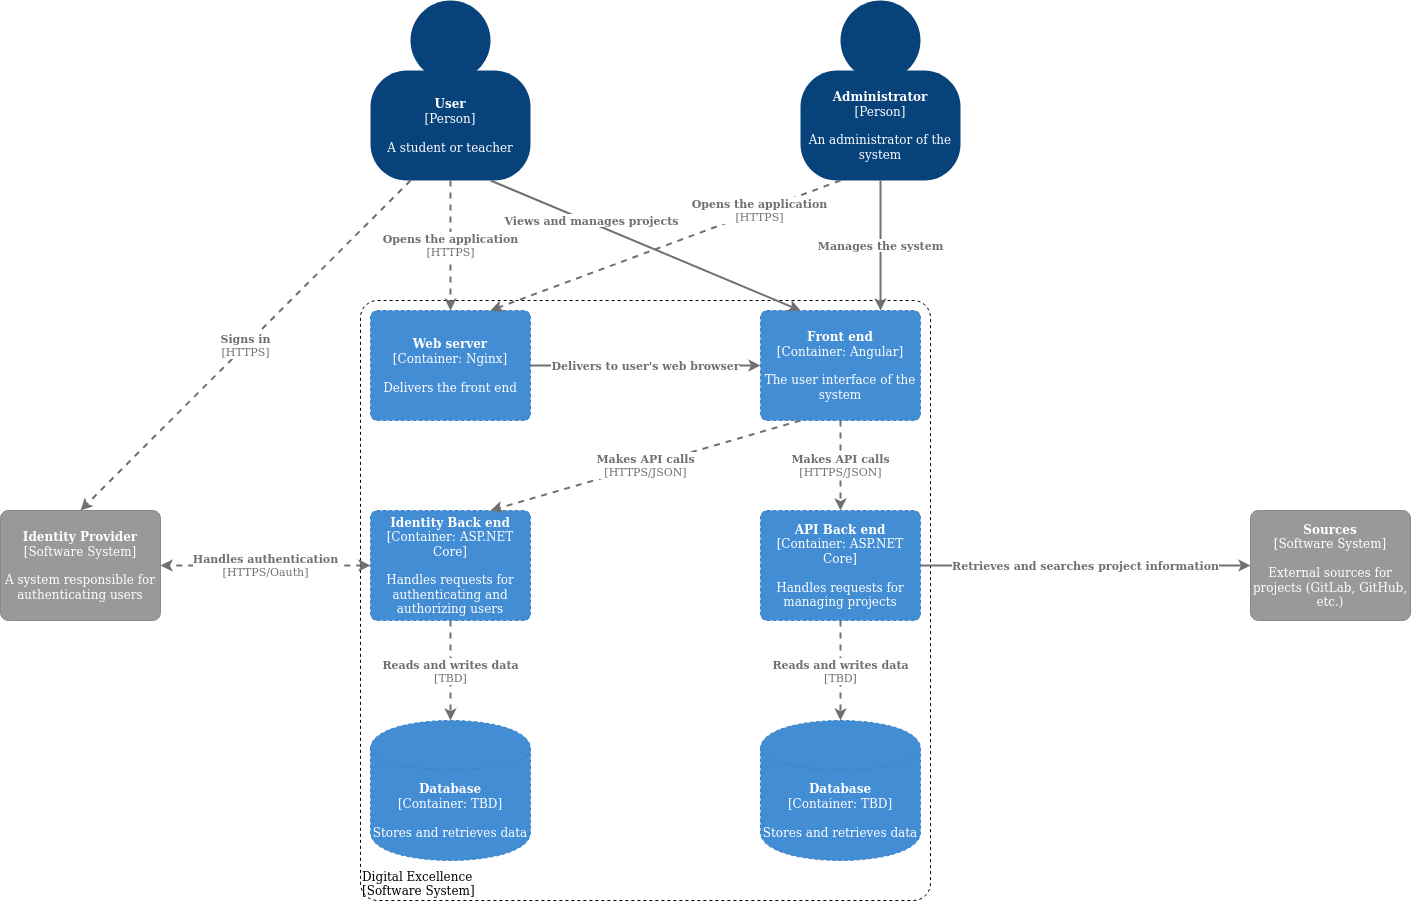

The diagram above was exported from draw.io. Its source (the exported page's mxGraphModel, read from the mxfile embedded in the PNG):
<mxGraphModel dx="2500" dy="902" grid="1" gridSize="10" guides="1" tooltips="1" connect="1" arrows="1" fold="1" page="1" pageScale="1" pageWidth="827" pageHeight="1169" math="0" shadow="0">
  <root>
    <mxCell id="QTfg9g9_B1_RQPEwaGv1-0" />
    <mxCell id="QTfg9g9_B1_RQPEwaGv1-1" parent="QTfg9g9_B1_RQPEwaGv1-0" />
    <mxCell id="QTfg9g9_B1_RQPEwaGv1-2" value="" style="group;rounded=0;labelBackgroundColor=none;fillColor=none;fontColor=#ffffff;align=center;html=1;" parent="QTfg9g9_B1_RQPEwaGv1-1" vertex="1" connectable="0">
      <mxGeometry x="40" y="40" width="160" height="180" as="geometry" />
      <C4Person as="c4" />
    </mxCell>
    <object label="&lt;b&gt;User&lt;/b&gt;&lt;div&gt;[Person]&lt;/div&gt;&lt;div&gt;&lt;br&gt;&lt;/div&gt;&lt;div&gt;A student or teacher&lt;br&gt;&lt;/div&gt;" placeholders="1" c4Name="name" c4Type="body" c4Description="Description" id="QTfg9g9_B1_RQPEwaGv1-3">
      <mxCell style="rounded=1;whiteSpace=wrap;html=1;labelBackgroundColor=none;fillColor=#08427b;fontColor=#ffffff;align=center;arcSize=33;strokeColor=3c7fc0;" parent="QTfg9g9_B1_RQPEwaGv1-2" vertex="1">
        <mxGeometry y="70" width="160" height="110" as="geometry" />
        <C4Person as="c4" />
      </mxCell>
    </object>
    <mxCell id="QTfg9g9_B1_RQPEwaGv1-4" value="" style="ellipse;whiteSpace=wrap;html=1;aspect=fixed;rounded=0;labelBackgroundColor=none;fillColor=#08427b;fontSize=12;fontColor=#ffffff;align=center;strokeColor=3c7fc0;" parent="QTfg9g9_B1_RQPEwaGv1-2" vertex="1">
      <mxGeometry x="40" width="80" height="80" as="geometry" />
      <C4Person as="c4" />
    </mxCell>
    <mxCell id="QTfg9g9_B1_RQPEwaGv1-5" value="" style="group;rounded=0;labelBackgroundColor=none;fillColor=none;fontColor=#ffffff;align=center;html=1;" parent="QTfg9g9_B1_RQPEwaGv1-1" vertex="1" connectable="0">
      <mxGeometry x="470" y="40" width="160" height="180" as="geometry" />
      <C4Person as="c4" />
    </mxCell>
    <object label="&lt;b&gt;Administrator&lt;/b&gt;&lt;div&gt;[Person]&lt;/div&gt;&lt;div&gt;&lt;br&gt;&lt;/div&gt;&lt;div&gt;An administrator of the system&lt;br&gt;&lt;/div&gt;" placeholders="1" c4Name="name" c4Type="body" c4Description="Description" id="QTfg9g9_B1_RQPEwaGv1-6">
      <mxCell style="rounded=1;whiteSpace=wrap;html=1;labelBackgroundColor=none;fillColor=#08427b;fontColor=#ffffff;align=center;arcSize=33;strokeColor=3c7fc0;" parent="QTfg9g9_B1_RQPEwaGv1-5" vertex="1">
        <mxGeometry y="70" width="160" height="110" as="geometry" />
        <C4Person as="c4" />
      </mxCell>
    </object>
    <mxCell id="QTfg9g9_B1_RQPEwaGv1-7" value="" style="ellipse;whiteSpace=wrap;html=1;aspect=fixed;rounded=0;labelBackgroundColor=none;fillColor=#08427b;fontSize=12;fontColor=#ffffff;align=center;strokeColor=3c7fc0;" parent="QTfg9g9_B1_RQPEwaGv1-5" vertex="1">
      <mxGeometry x="40" width="80" height="80" as="geometry" />
      <C4Person as="c4" />
    </mxCell>
    <object label="&lt;b&gt;Identity Provider&lt;br&gt;&lt;/b&gt;&lt;div&gt;[Software System]&lt;/div&gt;&lt;div&gt;&lt;br&gt;&lt;/div&gt;&lt;div&gt;A system responsible for authenticating users&lt;br&gt;&lt;/div&gt;" placeholders="1" c4Name="name" c4Type="SoftwareSystemDependency" c4Description="Description" id="QTfg9g9_B1_RQPEwaGv1-9">
      <mxCell style="rounded=1;whiteSpace=wrap;html=1;labelBackgroundColor=none;fillColor=#999999;fontColor=#ffffff;align=center;arcSize=7;strokeColor=#8a8a8a;" parent="QTfg9g9_B1_RQPEwaGv1-1" vertex="1">
        <mxGeometry x="-330" y="550" width="160" height="110" as="geometry" />
        <C4SoftwareSystemDependency as="c4" />
      </mxCell>
    </object>
    <object label="&lt;b&gt;Sources&lt;/b&gt;&lt;div&gt;[Software System]&lt;/div&gt;&lt;div&gt;&lt;br&gt;&lt;/div&gt;&lt;div&gt;External sources for projects (GitLab, GitHub, etc.)&lt;br&gt;&lt;/div&gt;" placeholders="1" c4Name="name" c4Type="SoftwareSystemDependency" c4Description="Description" id="QTfg9g9_B1_RQPEwaGv1-10">
      <mxCell style="rounded=1;whiteSpace=wrap;html=1;labelBackgroundColor=none;fillColor=#999999;fontColor=#ffffff;align=center;arcSize=7;strokeColor=#8a8a8a;" parent="QTfg9g9_B1_RQPEwaGv1-1" vertex="1">
        <mxGeometry x="920" y="550" width="160" height="110" as="geometry" />
        <C4SoftwareSystemDependency as="c4" />
      </mxCell>
    </object>
    <object label="&lt;div style=&quot;text-align: left&quot;&gt;Digital Excellence&lt;br&gt;&lt;/div&gt;&lt;div style=&quot;text-align: left&quot;&gt;[Software System]&lt;/div&gt;" placeholders="1" c4Name="name" c4Type="ExecutionEnvironment" c4Application="applicationAndVersion" id="q6SHMG2JILAHjYmO-CdC-0">
      <mxCell style="rounded=1;whiteSpace=wrap;html=1;labelBackgroundColor=none;fillColor=#ffffff;fontColor=#000000;align=left;arcSize=3;strokeColor=#000000;verticalAlign=bottom;dashed=1;" parent="QTfg9g9_B1_RQPEwaGv1-1" vertex="1">
        <mxGeometry x="30" y="340" width="570" height="600" as="geometry" />
        <C4ExecutionEnvironment as="c4" />
      </mxCell>
    </object>
    <object label="&lt;span&gt;&lt;b&gt;Web server&lt;/b&gt;&lt;/span&gt;&lt;div&gt;[Container: Nginx&lt;span&gt;]&lt;/span&gt;&lt;/div&gt;&lt;div&gt;&lt;br&gt;&lt;/div&gt;&lt;div&gt;Delivers the front end&lt;br&gt;&lt;/div&gt;" placeholders="1" c4Name="name" c4Type="Container" c4Technology="technology" c4Description="Description" id="q6SHMG2JILAHjYmO-CdC-1">
      <mxCell style="rounded=1;whiteSpace=wrap;html=1;labelBackgroundColor=none;fillColor=#438dd5;fontColor=#ffffff;align=center;arcSize=6;strokeColor=#3c7fc0;dashed=1;" parent="QTfg9g9_B1_RQPEwaGv1-1" vertex="1">
        <mxGeometry x="40" y="350" width="160" height="110" as="geometry" />
        <C4Container as="c4" />
      </mxCell>
    </object>
    <object label="&lt;span&gt;&lt;b&gt;Front end&lt;/b&gt;&lt;/span&gt;&lt;div&gt;[Container: Angular&lt;span&gt;]&lt;/span&gt;&lt;/div&gt;&lt;div&gt;&lt;br&gt;&lt;/div&gt;&lt;div&gt;The user interface of the system&lt;br&gt;&lt;/div&gt;" placeholders="1" c4Name="name" c4Type="Container" c4Technology="technology" c4Description="Description" id="q6SHMG2JILAHjYmO-CdC-2">
      <mxCell style="rounded=1;whiteSpace=wrap;html=1;labelBackgroundColor=none;fillColor=#438dd5;fontColor=#ffffff;align=center;arcSize=6;strokeColor=#3c7fc0;dashed=1;" parent="QTfg9g9_B1_RQPEwaGv1-1" vertex="1">
        <mxGeometry x="430" y="350" width="160" height="110" as="geometry" />
        <C4Container as="c4" />
      </mxCell>
    </object>
    <object label="&lt;span&gt;&lt;b&gt;API Back end&lt;br&gt;&lt;/b&gt;&lt;/span&gt;&lt;div&gt;[Container: ASP.NET Core&lt;span&gt;]&lt;/span&gt;&lt;/div&gt;&lt;div&gt;&lt;br&gt;&lt;/div&gt;&lt;div&gt;Handles requests for managing projects&lt;br&gt;&lt;/div&gt;" placeholders="1" c4Name="name" c4Type="Container" c4Technology="technology" c4Description="Description" id="q6SHMG2JILAHjYmO-CdC-3">
      <mxCell style="rounded=1;whiteSpace=wrap;html=1;labelBackgroundColor=none;fillColor=#438dd5;fontColor=#ffffff;align=center;arcSize=6;strokeColor=#3c7fc0;dashed=1;" parent="QTfg9g9_B1_RQPEwaGv1-1" vertex="1">
        <mxGeometry x="430" y="550" width="160" height="110" as="geometry" />
        <C4Container as="c4" />
      </mxCell>
    </object>
    <object label="&lt;span&gt;&lt;b&gt;Identity Back end&lt;br&gt;&lt;/b&gt;&lt;/span&gt;&lt;div&gt;[Container: ASP.NET Core&lt;span&gt;]&lt;/span&gt;&lt;/div&gt;&lt;div&gt;&lt;br&gt;&lt;/div&gt;&lt;div&gt;Handles requests for authenticating and authorizing users&lt;br&gt;&lt;/div&gt;" placeholders="1" c4Name="name" c4Type="Container" c4Technology="technology" c4Description="Description" id="q6SHMG2JILAHjYmO-CdC-4">
      <mxCell style="rounded=1;whiteSpace=wrap;html=1;labelBackgroundColor=none;fillColor=#438dd5;fontColor=#ffffff;align=center;arcSize=6;strokeColor=#3c7fc0;dashed=1;" parent="QTfg9g9_B1_RQPEwaGv1-1" vertex="1">
        <mxGeometry x="40" y="550" width="160" height="110" as="geometry" />
        <C4Container as="c4" />
      </mxCell>
    </object>
    <object label="&lt;b&gt;&lt;span&gt;Database&lt;/span&gt;&lt;/b&gt;&lt;div&gt;[Container: TBD]&lt;/div&gt;&lt;div&gt;&lt;br&gt;&lt;/div&gt;&lt;div&gt;Stores and retrieves data&lt;br&gt;&lt;/div&gt;" placeholders="1" c4Type="Database" c4Technology="technology" c4Description="Description" id="q6SHMG2JILAHjYmO-CdC-5">
      <mxCell style="shape=cylinder;whiteSpace=wrap;html=1;boundedLbl=1;rounded=0;labelBackgroundColor=none;fillColor=#438dd5;fontSize=12;fontColor=#ffffff;align=center;strokeColor=#3c7fc0;dashed=1;" parent="QTfg9g9_B1_RQPEwaGv1-1" vertex="1">
        <mxGeometry x="430" y="760" width="160" height="140" as="geometry" />
        <C4Database as="c4" />
      </mxCell>
    </object>
    <object label="&lt;div style=&quot;text-align: left&quot;&gt;&lt;div style=&quot;text-align: center&quot;&gt;&lt;b&gt;Delivers to user's web browser&lt;br&gt;&lt;/b&gt;&lt;/div&gt;&lt;/div&gt;" c4Type="Relationship" c4Description="Description" c4Technology="technology" id="q6SHMG2JILAHjYmO-CdC-6">
      <mxCell style="edgeStyle=none;rounded=0;html=1;entryX=0;entryY=0.5;jettySize=auto;orthogonalLoop=1;strokeColor=#707070;strokeWidth=2;fontColor=#707070;jumpStyle=none;startArrow=none;startFill=0;exitX=1;exitY=0.5;exitDx=0;exitDy=0;entryDx=0;entryDy=0;" parent="QTfg9g9_B1_RQPEwaGv1-1" source="q6SHMG2JILAHjYmO-CdC-1" target="q6SHMG2JILAHjYmO-CdC-2" edge="1">
        <mxGeometry width="160" relative="1" as="geometry">
          <mxPoint x="280" y="240" as="sourcePoint" />
          <mxPoint x="440" y="240" as="targetPoint" />
        </mxGeometry>
        <C4Relationship as="c4" />
      </mxCell>
    </object>
    <object label="&lt;div style=&quot;text-align: left&quot;&gt;&lt;div style=&quot;text-align: center&quot;&gt;&lt;b&gt;Makes API calls&lt;br&gt;&lt;/b&gt;&lt;/div&gt;&lt;div style=&quot;text-align: center&quot;&gt;[HTTPS/JSON]&lt;/div&gt;&lt;/div&gt;" c4Type="Relationship" c4Description="Description" c4Technology="technology" id="q6SHMG2JILAHjYmO-CdC-7">
      <mxCell style="edgeStyle=none;rounded=0;html=1;entryX=0.5;entryY=0;jettySize=auto;orthogonalLoop=1;strokeColor=#707070;strokeWidth=2;fontColor=#707070;jumpStyle=none;dashed=1;startArrow=none;startFill=0;entryDx=0;entryDy=0;exitX=0.5;exitY=1;exitDx=0;exitDy=0;" parent="QTfg9g9_B1_RQPEwaGv1-1" source="q6SHMG2JILAHjYmO-CdC-2" target="q6SHMG2JILAHjYmO-CdC-3" edge="1">
        <mxGeometry width="160" relative="1" as="geometry">
          <mxPoint x="390" y="510" as="sourcePoint" />
          <mxPoint x="550" y="510" as="targetPoint" />
        </mxGeometry>
        <C4Relationship as="c4" />
      </mxCell>
    </object>
    <object label="&lt;div style=&quot;text-align: left&quot;&gt;&lt;div style=&quot;text-align: center&quot;&gt;&lt;b&gt;Makes API calls&lt;br&gt;&lt;/b&gt;&lt;/div&gt;&lt;div style=&quot;text-align: center&quot;&gt;[HTTPS/JSON]&lt;/div&gt;&lt;/div&gt;" c4Type="Relationship" c4Description="Description" c4Technology="technology" id="q6SHMG2JILAHjYmO-CdC-8">
      <mxCell style="edgeStyle=none;rounded=0;html=1;entryX=0.75;entryY=0;jettySize=auto;orthogonalLoop=1;strokeColor=#707070;strokeWidth=2;fontColor=#707070;jumpStyle=none;dashed=1;startArrow=none;startFill=0;entryDx=0;entryDy=0;exitX=0.25;exitY=1;exitDx=0;exitDy=0;" parent="QTfg9g9_B1_RQPEwaGv1-1" source="q6SHMG2JILAHjYmO-CdC-2" target="q6SHMG2JILAHjYmO-CdC-4" edge="1">
        <mxGeometry width="160" relative="1" as="geometry">
          <mxPoint x="520" y="470" as="sourcePoint" />
          <mxPoint x="520" y="560" as="targetPoint" />
        </mxGeometry>
        <C4Relationship as="c4" />
      </mxCell>
    </object>
    <object label="&lt;div style=&quot;text-align: left&quot;&gt;&lt;div style=&quot;text-align: center&quot;&gt;&lt;b&gt;Reads and writes data&lt;br&gt;&lt;/b&gt;&lt;/div&gt;&lt;div style=&quot;text-align: center&quot;&gt;[TBD]&lt;/div&gt;&lt;/div&gt;" c4Type="Relationship" c4Description="Description" c4Technology="technology" id="q6SHMG2JILAHjYmO-CdC-10">
      <mxCell style="edgeStyle=none;rounded=0;html=1;entryX=0.5;entryY=0;jettySize=auto;orthogonalLoop=1;strokeColor=#707070;strokeWidth=2;fontColor=#707070;jumpStyle=none;dashed=1;startArrow=none;startFill=0;entryDx=0;entryDy=0;exitX=0.5;exitY=1;exitDx=0;exitDy=0;" parent="QTfg9g9_B1_RQPEwaGv1-1" source="q6SHMG2JILAHjYmO-CdC-3" target="q6SHMG2JILAHjYmO-CdC-5" edge="1">
        <mxGeometry width="160" relative="1" as="geometry">
          <mxPoint x="490" y="480" as="sourcePoint" />
          <mxPoint x="180" y="570" as="targetPoint" />
        </mxGeometry>
        <C4Relationship as="c4" />
      </mxCell>
    </object>
    <object label="&lt;div style=&quot;text-align: left&quot;&gt;&lt;div style=&quot;text-align: center&quot;&gt;&lt;b&gt;Handles authentication&lt;br&gt;&lt;/b&gt;&lt;/div&gt;&lt;div style=&quot;text-align: center&quot;&gt;[HTTPS/Oauth]&lt;/div&gt;&lt;/div&gt;" c4Type="Relationship" c4Description="Description" c4Technology="technology" id="QTfg9g9_B1_RQPEwaGv1-15">
      <mxCell style="edgeStyle=none;rounded=0;html=1;entryX=1;entryY=0.5;jettySize=auto;orthogonalLoop=1;strokeColor=#707070;strokeWidth=2;fontColor=#707070;jumpStyle=none;dashed=1;exitX=0;exitY=0.5;exitDx=0;exitDy=0;entryDx=0;entryDy=0;startArrow=classic;startFill=1;" parent="QTfg9g9_B1_RQPEwaGv1-1" source="q6SHMG2JILAHjYmO-CdC-4" target="QTfg9g9_B1_RQPEwaGv1-9" edge="1">
        <mxGeometry width="160" relative="1" as="geometry">
          <mxPoint x="970" y="485" as="sourcePoint" />
          <mxPoint x="680" y="440" as="targetPoint" />
        </mxGeometry>
        <C4Relationship as="c4" />
      </mxCell>
    </object>
    <object label="&lt;div style=&quot;text-align: left&quot;&gt;&lt;div style=&quot;text-align: center&quot;&gt;&lt;b&gt;Retrieves and searches project information&lt;br&gt;&lt;/b&gt;&lt;/div&gt;&lt;/div&gt;" c4Type="Relationship" c4Description="Description" c4Technology="technology" id="QTfg9g9_B1_RQPEwaGv1-11">
      <mxCell style="edgeStyle=none;rounded=0;html=1;entryX=0;entryY=0.5;jettySize=auto;orthogonalLoop=1;strokeColor=#707070;strokeWidth=2;fontColor=#707070;jumpStyle=none;exitX=1;exitY=0.5;exitDx=0;exitDy=0;entryDx=0;entryDy=0;" parent="QTfg9g9_B1_RQPEwaGv1-1" source="q6SHMG2JILAHjYmO-CdC-3" target="QTfg9g9_B1_RQPEwaGv1-10" edge="1">
        <mxGeometry width="160" relative="1" as="geometry">
          <mxPoint x="1050" y="540" as="sourcePoint" />
          <mxPoint x="1240" y="470" as="targetPoint" />
        </mxGeometry>
        <C4Relationship as="c4" />
      </mxCell>
    </object>
    <object label="&lt;div style=&quot;text-align: left&quot;&gt;&lt;div style=&quot;text-align: center&quot;&gt;&lt;b&gt;Signs in&lt;br&gt;&lt;/b&gt;&lt;/div&gt;&lt;div style=&quot;text-align: center&quot;&gt;[HTTPS]&lt;/div&gt;&lt;/div&gt;" c4Type="Relationship" c4Description="Description" c4Technology="technology" id="QTfg9g9_B1_RQPEwaGv1-14">
      <mxCell style="edgeStyle=none;rounded=0;html=1;entryX=0.5;entryY=0;jettySize=auto;orthogonalLoop=1;strokeColor=#707070;strokeWidth=2;fontColor=#707070;jumpStyle=none;dashed=1;exitX=0.25;exitY=1;exitDx=0;exitDy=0;entryDx=0;entryDy=0;" parent="QTfg9g9_B1_RQPEwaGv1-1" source="QTfg9g9_B1_RQPEwaGv1-3" target="QTfg9g9_B1_RQPEwaGv1-9" edge="1">
        <mxGeometry width="160" relative="1" as="geometry">
          <mxPoint x="250" y="440" as="sourcePoint" />
          <mxPoint x="250" y="540" as="targetPoint" />
        </mxGeometry>
        <C4Relationship as="c4" />
      </mxCell>
    </object>
    <object label="&lt;div style=&quot;text-align: left&quot;&gt;&lt;div style=&quot;text-align: center&quot;&gt;&lt;b&gt;Manages the system&lt;br&gt;&lt;/b&gt;&lt;/div&gt;&lt;/div&gt;" c4Type="Relationship" c4Description="Description" c4Technology="technology" id="QTfg9g9_B1_RQPEwaGv1-13">
      <mxCell style="edgeStyle=none;rounded=0;html=1;entryX=0.75;entryY=0;jettySize=auto;orthogonalLoop=1;strokeColor=#707070;strokeWidth=2;fontColor=#707070;jumpStyle=none;exitX=0.5;exitY=1;exitDx=0;exitDy=0;entryDx=0;entryDy=0;" parent="QTfg9g9_B1_RQPEwaGv1-1" source="QTfg9g9_B1_RQPEwaGv1-6" target="q6SHMG2JILAHjYmO-CdC-2" edge="1">
        <mxGeometry width="160" relative="1" as="geometry">
          <mxPoint x="130" y="230" as="sourcePoint" />
          <mxPoint x="340" y="320" as="targetPoint" />
        </mxGeometry>
        <C4Relationship as="c4" />
      </mxCell>
    </object>
    <object label="&lt;div style=&quot;text-align: left&quot;&gt;&lt;div style=&quot;text-align: center&quot;&gt;&lt;b&gt;Views and manages projects&lt;br&gt;&lt;/b&gt;&lt;/div&gt;&lt;/div&gt;" c4Type="Relationship" c4Description="Description" c4Technology="technology" id="QTfg9g9_B1_RQPEwaGv1-12">
      <mxCell style="edgeStyle=none;rounded=0;html=1;entryX=0.25;entryY=0;jettySize=auto;orthogonalLoop=1;strokeColor=#707070;strokeWidth=2;fontColor=#707070;jumpStyle=none;exitX=0.75;exitY=1;exitDx=0;exitDy=0;entryDx=0;entryDy=0;" parent="QTfg9g9_B1_RQPEwaGv1-1" source="QTfg9g9_B1_RQPEwaGv1-3" target="q6SHMG2JILAHjYmO-CdC-2" edge="1">
        <mxGeometry x="-0.3593" y="2" width="160" relative="1" as="geometry">
          <mxPoint x="330" y="390" as="sourcePoint" />
          <mxPoint x="260" y="320" as="targetPoint" />
          <mxPoint as="offset" />
        </mxGeometry>
        <C4Relationship as="c4" />
      </mxCell>
    </object>
    <object label="&lt;div style=&quot;text-align: left&quot;&gt;&lt;div style=&quot;text-align: center&quot;&gt;&lt;b&gt;Opens the application&lt;br&gt;&lt;/b&gt;&lt;/div&gt;&lt;div style=&quot;text-align: center&quot;&gt;[HTTPS]&lt;/div&gt;&lt;/div&gt;" c4Type="Relationship" c4Description="Description" c4Technology="technology" id="q6SHMG2JILAHjYmO-CdC-11">
      <mxCell style="edgeStyle=none;rounded=0;html=1;entryX=0.5;entryY=0;jettySize=auto;orthogonalLoop=1;strokeColor=#707070;strokeWidth=2;fontColor=#707070;jumpStyle=none;dashed=1;startArrow=none;startFill=0;exitX=0.5;exitY=1;exitDx=0;exitDy=0;entryDx=0;entryDy=0;" parent="QTfg9g9_B1_RQPEwaGv1-1" source="QTfg9g9_B1_RQPEwaGv1-3" target="q6SHMG2JILAHjYmO-CdC-1" edge="1">
        <mxGeometry width="160" relative="1" as="geometry">
          <mxPoint x="-250" y="230" as="sourcePoint" />
          <mxPoint x="-90" y="230" as="targetPoint" />
        </mxGeometry>
        <C4Relationship as="c4" />
      </mxCell>
    </object>
    <object label="&lt;div style=&quot;text-align: left&quot;&gt;&lt;div style=&quot;text-align: center&quot;&gt;&lt;b&gt;Opens the application&lt;br&gt;&lt;/b&gt;&lt;/div&gt;&lt;div style=&quot;text-align: center&quot;&gt;[HTTPS]&lt;/div&gt;&lt;/div&gt;" c4Type="Relationship" c4Description="Description" c4Technology="technology" id="q6SHMG2JILAHjYmO-CdC-12">
      <mxCell style="edgeStyle=none;rounded=0;html=1;entryX=0.75;entryY=0;jettySize=auto;orthogonalLoop=1;strokeColor=#707070;strokeWidth=2;fontColor=#707070;jumpStyle=none;dashed=1;startArrow=none;startFill=0;exitX=0.25;exitY=1;exitDx=0;exitDy=0;entryDx=0;entryDy=0;" parent="QTfg9g9_B1_RQPEwaGv1-1" source="QTfg9g9_B1_RQPEwaGv1-6" target="q6SHMG2JILAHjYmO-CdC-1" edge="1">
        <mxGeometry x="-0.5423" width="160" relative="1" as="geometry">
          <mxPoint x="130" y="230" as="sourcePoint" />
          <mxPoint x="130" y="360" as="targetPoint" />
          <mxPoint as="offset" />
        </mxGeometry>
        <C4Relationship as="c4" />
      </mxCell>
    </object>
    <object label="&lt;b&gt;&lt;span&gt;Database&lt;/span&gt;&lt;/b&gt;&lt;div&gt;[Container: TBD]&lt;/div&gt;&lt;div&gt;&lt;br&gt;&lt;/div&gt;&lt;div&gt;Stores and retrieves data&lt;br&gt;&lt;/div&gt;" placeholders="1" c4Type="Database" c4Technology="technology" c4Description="Description" id="-A6eP7M02kjVx0VPSRy1-0">
      <mxCell style="shape=cylinder;whiteSpace=wrap;html=1;boundedLbl=1;rounded=0;labelBackgroundColor=none;fillColor=#438dd5;fontSize=12;fontColor=#ffffff;align=center;strokeColor=#3c7fc0;dashed=1;" vertex="1" parent="QTfg9g9_B1_RQPEwaGv1-1">
        <mxGeometry x="40" y="760" width="160" height="140" as="geometry" />
        <C4Database as="c4" />
      </mxCell>
    </object>
    <object label="&lt;div style=&quot;text-align: left&quot;&gt;&lt;div style=&quot;text-align: center&quot;&gt;&lt;b&gt;Reads and writes data&lt;br&gt;&lt;/b&gt;&lt;/div&gt;&lt;div style=&quot;text-align: center&quot;&gt;[TBD]&lt;/div&gt;&lt;/div&gt;" c4Type="Relationship" c4Description="Description" c4Technology="technology" id="-A6eP7M02kjVx0VPSRy1-1">
      <mxCell style="edgeStyle=none;rounded=0;html=1;entryX=0.5;entryY=0;jettySize=auto;orthogonalLoop=1;strokeColor=#707070;strokeWidth=2;fontColor=#707070;jumpStyle=none;dashed=1;startArrow=none;startFill=0;entryDx=0;entryDy=0;exitX=0.5;exitY=1;exitDx=0;exitDy=0;" edge="1" parent="QTfg9g9_B1_RQPEwaGv1-1" target="-A6eP7M02kjVx0VPSRy1-0" source="q6SHMG2JILAHjYmO-CdC-4">
        <mxGeometry width="160" relative="1" as="geometry">
          <mxPoint x="120" y="660" as="sourcePoint" />
          <mxPoint x="-210" y="570" as="targetPoint" />
        </mxGeometry>
        <C4Relationship as="c4" />
      </mxCell>
    </object>
  </root>
</mxGraphModel>